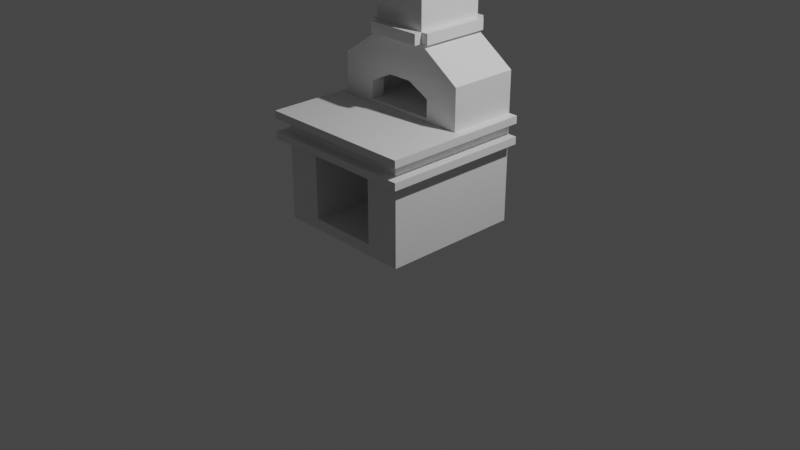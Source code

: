 # Source: oven.blend  (saved by Blender 3.4.6; exported with 4.5.12 LTS)
import bpy
from mathutils import Matrix  # noqa: F401  (used for matrix-valued properties, if any)

bpy.ops.wm.read_factory_settings(use_empty=True)
scene = bpy.context.scene
scene.name = 'Scene'

# ---- collections
col_collection = bpy.data.collections.new('Collection'); scene.collection.children.link(col_collection)

# ---- materials (node trees are filled in below, after node groups)
mat_material = bpy.data.materials.new('Material')
mat_material.alpha_threshold = 0.0
mat_material.use_transparent_shadow = False
mat_material.roughness = 0.5
mat_material.line_color = (0.0, 0.0, 0.0, 1.0)

# ---- material node trees
mat_material.use_nodes = True; mat_material.node_tree.nodes.clear()
_N = mat_material.node_tree.nodes; _L = mat_material.node_tree.links
n0 = _N.new('ShaderNodeOutputMaterial'); n0.name = 'Material Output'; n0.location = (300, 300)
n1 = _N.new('ShaderNodeBsdfPrincipled'); n1.name = 'Principled BSDF'; n1.location = (10, 300)
n1.distribution = 'GGX'
n1.subsurface_method = 'RANDOM_WALK_SKIN'
n1.inputs[3].default_value = 1.45
n1.inputs[27].default_value = (0.0, 0.0, 0.0, 1.0)
n1.inputs[28].default_value = 1.0
_L.new(n1.outputs[0], n0.inputs[0])
n0.is_active_output = True

# ---- world
world_world = bpy.data.worlds.new('World'); scene.world = world_world
world_world.use_nodes = True; world_world.node_tree.nodes.clear()
_N = world_world.node_tree.nodes; _L = world_world.node_tree.links
n0 = _N.new('ShaderNodeOutputWorld'); n0.name = 'World Output'; n0.location = (300, 300)
n1 = _N.new('ShaderNodeBackground'); n1.name = 'Background'; n1.location = (10, 300)
n1.inputs[0].default_value = (0.05088, 0.05088, 0.05088, 1.0)
_L.new(n1.outputs[0], n0.inputs[0])
n0.is_active_output = True
world_world.color = (0.05088, 0.05088, 0.05088)
world_world.use_sun_shadow = False
world_world.sun_shadow_jitter_overblur = 0.0

# ---- cameras
cam_camera = bpy.data.cameras.new('Camera')
cam_camera.clip_end = 100.0
cam_camera.ortho_scale = 7.314

# ---- lights
light_light = bpy.data.lights.new('Light', 'POINT')
light_light.transmission_factor = 0.0
light_light.energy = 1000.0
light_light.shadow_soft_size = 0.1
light_light.shadow_maximum_resolution = 0.006
light_light.use_absolute_resolution = True

# ---- meshes
me_cube = bpy.data.meshes.new('Cube')
me_cube.from_pydata([(0.75, 0.75, 0.8559), (0.75, 0.75, 0.0), (0.75, -0.75, 0.8559), (0.75, -0.75, 0.0), (-0.75, 0.75, 0.8559), (-0.75, 0.75, 0.0), (-0.75, -0.75, 0.8559), (-0.75, -0.75, 0.0), (0.75, 0.75, 1.151), (0.75, -0.75, 1.151), (-0.75, 0.75, 1.151), (-0.75, -0.75, 1.151), (-0.75, 0.0, 1.587), (0.75, 0.75, 1.587), (-0.75, 0.75, 1.587), (0.75, 0.0, 1.587), (0.75, 0.0, 1.151), (-0.75, 0.0, 1.151), (-0.2986, 0.0, 1.895), (-0.2986, 0.75, 1.895), (0.2986, 0.0, 1.895), (-0.2986, 0.0, 3.254), (0.2986, 0.75, 3.254), (-0.2986, 0.75, 3.254), (0.2986, 0.0, 3.254), (0.2986, 0.0, 2.007), (-0.2986, 0.0, 2.007), (-0.2986, 0.75, 2.007), (0.375, -0.75, 0.8585), (0.375, -0.75, 0.001624), (-0.375, -0.75, 0.8585), (-0.375, -0.75, 0.001624), (0.375, -0.04146, 0.8585), (-0.375, -0.04146, 0.8585), (0.375, 0.75, 1.895), (0.375, 0.0, 1.895), (0.375, 0.0, 2.007), (-0.2986, -0.08378, 1.895), (0.2986, -0.08378, 1.895), (0.2986, -0.08378, 2.007), (-0.2986, -0.08378, 2.007), (-0.375, 0.0, 1.895), (-0.375, 0.75, 1.895), (-0.375, 0.75, 2.007), (-0.375, 0.0, 2.007), (-0.2986, 0.8303, 1.895), (-0.2986, 0.8303, 2.007), (0.2986, 0.8303, 2.007), (0.2986, 0.75, 1.895), (0.2986, 0.75, 2.007), (0.375, 0.75, 2.007), (0.2986, 0.8303, 1.895), (0.375, -0.75, 0.1174), (-0.375, -0.75, 0.1174), (0.375, -0.04146, 0.1174), (-0.375, -0.04146, 0.1174), (0.75, -0.85, 0.8559), (-0.75, -0.85, 0.8559), (0.75, -0.85, 1.151), (-0.75, -0.85, 1.151), (0.375, -0.85, 0.8585), (-0.375, -0.85, 0.8585), (0.85, 0.75, 0.8559), (0.85, -0.75, 0.8559), (0.85, 0.75, 1.151), (0.85, -0.75, 1.151), (0.85, -0.85, 0.8559), (0.85, -0.85, 1.151), (-0.85, 0.75, 0.8559), (-0.85, -0.75, 0.8559), (-0.85, 0.75, 1.151), (-0.85, -0.75, 1.151), (-0.85, -0.85, 0.8559), (-0.85, -0.85, 1.151), (0.75, 0.75, 1.072), (-0.75, 0.75, 1.072), (0.75, -0.85, 1.072), (-0.75, -0.85, 1.072), (0.85, 0.75, 1.072), (0.85, -0.75, 1.072), (0.85, -0.85, 1.072), (-0.85, 0.75, 1.072), (-0.85, -0.75, 1.072), (-0.85, -0.85, 1.072), (0.75, 0.75, 0.9356), (-0.75, 0.75, 0.9356), (0.75, -0.85, 0.9356), (-0.75, -0.85, 0.9356), (0.85, 0.75, 0.9356), (0.85, -0.75, 0.9356), (0.85, -0.85, 0.9356), (-0.85, 0.75, 0.9356), (-0.85, -0.75, 0.9356), (-0.85, -0.85, 0.9356), (0.75, -0.7515, 0.9356), (0.75, -0.7515, 1.072), (-0.75, -0.7515, 0.9356), (-0.75, -0.7515, 1.072), (-0.1359, 0.002444, 1.499), (0.1359, 0.002444, 1.499), (0.3789, 0.0, 1.189), (-0.3789, 0.0, 1.189), (-0.5055, 0.599, 1.543), (0.5545, 0.599, 1.543), (0.5545, 0.599, 1.189), (-0.5055, 0.599, 1.189), (0.75, 0.0, 1.369), (-0.75, 0.75, 1.369), (-0.75, 0.0, 1.369), (0.75, 0.75, 1.369), (0.3789, 0.0, 1.378), (-0.3789, 0.0, 1.378), (0.5545, 0.599, 1.299), (-0.5055, 0.599, 1.299), (-0.3789, 0.1487, 1.189), (-0.1359, 0.1193, 1.499), (0.1359, 0.1193, 1.499), (0.3789, 0.1487, 1.189), (0.3789, 0.1487, 1.378), (-0.3789, 0.1487, 1.378), (-0.5055, 0.1806, 1.189), (0.5545, 0.1806, 1.543), (0.5545, 0.1806, 1.299), (-0.5055, 0.1806, 1.299), (-0.5055, 0.1806, 1.543), (0.5545, 0.1806, 1.189)], [], [(7, 3, 29, 31), (7, 6, 4, 5), (1, 3, 7, 5), (5, 4, 0, 1), (16, 17, 11, 9), (108, 17, 101, 111), (106, 109, 13, 15), (25, 49, 22, 24), (109, 107, 14, 13), (107, 108, 12, 14), (12, 15, 20, 18), (1, 0, 2, 3), (13, 14, 19, 48), (14, 12, 18, 19), (15, 13, 48, 20), (22, 23, 21, 24), (27, 26, 21, 23), (26, 25, 24, 21), (49, 27, 23, 22), (48, 19, 45, 51), (18, 20, 38, 37), (26, 27, 43, 44), (25, 20, 35, 36), (28, 30, 33, 32), (55, 54, 32, 33), (29, 3, 2, 28), (29, 28, 52), (55, 33, 30, 53), (7, 31, 53, 30, 6), (35, 34, 50, 36), (20, 48, 34, 35), (49, 25, 36, 50), (37, 38, 39, 40), (20, 25, 39, 38), (26, 18, 37, 40), (25, 26, 40, 39), (42, 41, 44, 43), (18, 26, 44, 41), (19, 18, 41, 42), (27, 19, 42, 43), (51, 45, 46, 47), (27, 49, 47, 46), (19, 27, 46, 45), (48, 49, 50, 34), (49, 48, 51, 47), (53, 52, 54, 55), (31, 29, 52, 53), (32, 54, 52, 28), (16, 9, 65, 64, 8), (74, 75, 10, 8), (6, 57, 72, 69), (4, 6, 69, 68), (87, 57, 61, 60, 56, 86), (28, 2, 56, 60), (9, 58, 67, 65), (6, 30, 61, 57), (30, 28, 60, 61), (9, 11, 59, 58), (78, 64, 65, 79), (79, 65, 67, 80), (56, 2, 63, 66), (86, 56, 66, 90), (2, 0, 62, 63), (74, 8, 64, 78), (81, 82, 71, 70), (92, 69, 72, 93), (10, 70, 71, 11, 17), (85, 4, 68, 91), (59, 11, 71, 73), (77, 59, 73, 83), (10, 75, 81, 70), (71, 82, 83, 73), (58, 76, 80, 67), (59, 77, 76, 58), (84, 85, 75, 74), (0, 4, 85, 84), (62, 88, 89, 63), (63, 89, 90, 66), (0, 84, 88, 62), (68, 69, 92, 91), (57, 87, 93, 72), (87, 86, 94, 96), (97, 96, 94, 95), (76, 77, 97, 95), (87, 96, 92, 93), (77, 83, 82, 97), (75, 85, 96, 97), (92, 96, 85, 91), (75, 97, 82, 81), (89, 94, 86, 90), (76, 95, 79, 80), (89, 88, 84, 94), (74, 78, 79, 95), (74, 95, 94, 84), (123, 120, 105, 113), (15, 12, 98, 99), (17, 16, 100, 101), (106, 15, 99, 110), (113, 112, 103, 102), (122, 121, 103, 112), (121, 124, 102, 103), (120, 125, 104, 105), (125, 122, 112, 104), (105, 104, 112, 113), (16, 106, 110, 100), (124, 123, 113, 102), (10, 17, 108, 107), (8, 10, 107, 109), (16, 8, 109, 106), (12, 108, 111, 98), (98, 111, 119, 115), (100, 110, 118, 117), (101, 100, 117, 114), (99, 98, 115, 116), (110, 99, 116, 118), (111, 101, 114, 119), (115, 119, 123, 124), (117, 118, 122, 125), (114, 117, 125, 120), (116, 115, 124, 121), (118, 116, 121, 122), (119, 114, 120, 123)])
_uv = me_cube.uv_layers.new(name='UVMap')
_uv.uv.foreach_set('vector', [0.375, 1.0, 0.375, 0.75, 0.375, 0.75, 0.375, 1.0, 0.375, 1.0, 0.625, 1.0, 0.625, 0.25, 0.375, 0.25, 0.375, 0.5, 0.375, 0.75, 0.375, 1.0, 0.375, 0.25, 0.375, 0.25, 0.625, 0.25, 0.625, 0.5, 0.375, 0.5, 0.625, 0.625, 0.875, 0.625, 0.875, 0.75, 0.625, 0.75, 0.0, 0.0, 0.0, 0.0, 0.0, 0.0, 0.0, 0.0, 0.0, 0.0, 0.0, 0.0, 0.0, 0.0, 0.0, 0.0, 0.0, 0.0, 0.0, 0.0, 0.0, 0.0, 0.0, 0.0, 0.625, 0.5, 0.625, 0.25, 0.625, 0.25, 0.625, 0.5, 0.0, 0.0, 0.0, 0.0, 0.0, 0.0, 0.0, 0.0, 0.875, 0.625, 0.625, 0.625, 0.625, 0.625, 0.875, 0.625, 0.375, 0.5, 0.625, 0.5, 0.625, 0.75, 0.375, 0.75, 0.625, 0.5, 0.625, 0.25, 0.625, 0.25, 0.625, 0.5, 0.0, 0.0, 0.0, 0.0, 0.0, 0.0, 0.0, 0.0, 0.0, 0.0, 0.0, 0.0, 0.0, 0.0, 0.0, 0.0, 0.625, 0.5, 0.875, 0.5, 0.875, 0.625, 0.625, 0.625, 0.0, 0.0, 0.0, 0.0, 0.0, 0.0, 0.0, 0.0, 0.875, 0.625, 0.625, 0.625, 0.625, 0.625, 0.875, 0.625, 0.625, 0.5, 0.625, 0.25, 0.625, 0.25, 0.625, 0.5, 0.625, 0.5, 0.625, 0.25, 0.625, 0.25, 0.625, 0.5, 0.875, 0.625, 0.625, 0.625, 0.625, 0.625, 0.875, 0.625, 0.0, 0.0, 0.0, 0.0, 0.0, 0.0, 0.0, 0.0, 0.625, 0.625, 0.625, 0.625, 0.625, 0.625, 0.625, 0.625, 0.625, 0.75, 0.625, 1.0, 0.625, 1.0, 0.625, 0.75, 0.375, 1.0, 0.375, 0.75, 0.625, 0.75, 0.625, 1.0, 0.375, 0.75, 0.375, 0.75, 0.625, 0.75, 0.625, 0.75, 0.375, 0.75, 0.625, 0.75, 0.375, 0.75, 0.375, 1.0, 0.625, 1.0, 0.625, 1.0, 0.375, 1.0, 0.375, 1.0, 0.375, 1.0, 0.375, 1.0, 0.625, 1.0, 0.625, 1.0, 0.0, 0.0, 0.0, 0.0, 0.0, 0.0, 0.0, 0.0, 0.0, 0.0, 0.0, 0.0, 0.0, 0.0, 0.0, 0.0, 0.0, 0.0, 0.0, 0.0, 0.0, 0.0, 0.0, 0.0, 0.875, 0.625, 0.625, 0.625, 0.625, 0.625, 0.875, 0.625, 0.625, 0.625, 0.625, 0.625, 0.625, 0.625, 0.625, 0.625, 0.0, 0.0, 0.0, 0.0, 0.0, 0.0, 0.0, 0.0, 0.625, 0.625, 0.875, 0.625, 0.875, 0.625, 0.625, 0.625, 0.0, 0.0, 0.0, 0.0, 0.0, 0.0, 0.0, 0.0, 0.0, 0.0, 0.0, 0.0, 0.0, 0.0, 0.0, 0.0, 0.0, 0.0, 0.0, 0.0, 0.0, 0.0, 0.0, 0.0, 0.625, 0.25, 0.625, 0.25, 0.625, 0.25, 0.625, 0.25, 0.625, 0.5, 0.625, 0.25, 0.625, 0.25, 0.625, 0.5, 0.625, 0.25, 0.625, 0.5, 0.625, 0.5, 0.625, 0.25, 0.625, 0.25, 0.625, 0.25, 0.625, 0.25, 0.625, 0.25, 0.625, 0.5, 0.625, 0.5, 0.625, 0.5, 0.625, 0.5, 0.625, 0.5, 0.625, 0.5, 0.625, 0.5, 0.625, 0.5, 0.375, 1.0, 0.375, 0.75, 0.375, 0.75, 0.375, 1.0, 0.375, 1.0, 0.375, 0.75, 0.375, 0.75, 0.375, 1.0, 0.625, 0.75, 0.375, 0.75, 0.375, 0.75, 0.625, 0.75, 0.0, 0.0, 0.625, 0.75, 0.625, 0.75, 0.0, 0.0, 0.0, 0.0, 0.3125, 0.25, 0.625, 0.25, 0.625, 0.25, 0.0, 0.0, 0.625, 1.0, 0.625, 1.0, 0.625, 1.0, 0.625, 1.0, 0.625, 0.25, 0.625, 1.0, 0.625, 1.0, 0.625, 0.25, 0.6711, 0.9539, 0.625, 1.0, 0.625, 1.0, 0.625, 0.75, 0.625, 0.75, 0.625, 0.75, 0.625, 0.75, 0.625, 0.75, 0.625, 0.75, 0.625, 0.75, 0.625, 0.75, 0.625, 0.75, 0.625, 0.75, 0.625, 0.75, 0.625, 1.0, 0.625, 1.0, 0.625, 1.0, 0.625, 1.0, 0.625, 1.0, 0.625, 0.75, 0.625, 0.75, 0.625, 1.0, 0.625, 0.75, 0.875, 0.75, 0.875, 0.75, 0.625, 0.75, 0.3125, 0.25, 0.0, 0.0, 0.625, 0.75, 0.625, 0.75, 0.625, 0.75, 0.625, 0.75, 0.625, 0.75, 0.625, 0.75, 0.625, 0.75, 0.625, 0.75, 0.625, 0.75, 0.625, 0.75, 0.625, 0.75, 0.625, 0.75, 0.625, 0.75, 0.625, 0.75, 0.625, 0.75, 0.625, 0.5, 0.625, 0.5, 0.625, 0.75, 0.3125, 0.25, 0.0, 0.0, 0.0, 0.0, 0.3125, 0.25, 0.625, 0.25, 0.75, 0.875, 0.875, 0.75, 0.625, 0.25, 0.6711, 0.9539, 0.625, 1.0, 0.625, 1.0, 0.6711, 0.9539, 0.625, 0.25, 0.625, 0.25, 0.875, 0.75, 0.875, 0.75, 0.875, 0.625, 0.625, 0.25, 0.625, 0.25, 0.625, 0.25, 0.625, 0.25, 0.875, 0.75, 0.875, 0.75, 0.875, 0.75, 0.875, 0.75, 0.75, 0.875, 0.875, 0.75, 0.875, 0.75, 0.75, 0.875, 0.625, 0.25, 0.625, 0.25, 0.625, 0.25, 0.625, 0.25, 0.875, 0.75, 0.75, 0.875, 0.75, 0.875, 0.875, 0.75, 0.625, 0.75, 0.625, 0.75, 0.625, 0.75, 0.625, 0.75, 0.875, 0.75, 0.75, 0.875, 0.625, 0.75, 0.625, 0.75, 0.5097, 0.4077, 0.625, 0.25, 0.625, 0.25, 0.3125, 0.25, 0.625, 0.5, 0.625, 0.25, 0.625, 0.25, 0.5097, 0.4077, 0.625, 0.5, 0.5097, 0.4077, 0.625, 0.75, 0.625, 0.75, 0.625, 0.75, 0.625, 0.75, 0.625, 0.75, 0.625, 0.75, 0.625, 0.5, 0.5097, 0.4077, 0.5097, 0.4077, 0.625, 0.5, 0.625, 0.25, 0.625, 1.0, 0.6711, 0.9539, 0.625, 0.25, 0.625, 1.0, 0.6711, 0.9539, 0.6711, 0.9539, 0.625, 1.0, 0.6711, 0.9539, 0.625, 0.75, 0.625, 0.75, 0.6711, 0.9539, 0.75, 0.875, 0.6711, 0.9539, 0.625, 0.75, 0.625, 0.75, 0.625, 0.75, 0.75, 0.875, 0.75, 0.875, 0.625, 0.75, 0.6711, 0.9539, 0.6711, 0.9539, 0.6711, 0.9539, 0.6711, 0.9539, 0.75, 0.875, 0.75, 0.875, 0.75, 0.875, 0.75, 0.875, 0.625, 0.25, 0.625, 0.25, 0.6711, 0.9539, 0.75, 0.875, 0.6711, 0.9539, 0.6711, 0.9539, 0.625, 0.25, 0.625, 0.25, 0.625, 0.25, 0.75, 0.875, 0.75, 0.875, 0.625, 0.25, 0.625, 0.75, 0.625, 0.75, 0.625, 0.75, 0.625, 0.75, 0.625, 0.75, 0.625, 0.75, 0.625, 0.75, 0.625, 0.75, 0.625, 0.75, 0.5097, 0.4077, 0.5097, 0.4077, 0.625, 0.75, 0.3125, 0.25, 0.3125, 0.25, 0.625, 0.75, 0.625, 0.75, 0.3125, 0.25, 0.625, 0.75, 0.625, 0.75, 0.5097, 0.4077, 0.0, 0.0, 0.0, 0.0, 0.0, 0.0, 0.0, 0.0, 0.625, 0.625, 0.875, 0.625, 0.875, 0.625, 0.625, 0.625, 0.875, 0.625, 0.625, 0.625, 0.625, 0.625, 0.875, 0.625, 0.0, 0.0, 0.0, 0.0, 0.0, 0.0, 0.0, 0.0, 0.875, 0.625, 0.625, 0.625, 0.625, 0.625, 0.875, 0.625, 0.0, 0.0, 0.0, 0.0, 0.0, 0.0, 0.0, 0.0, 0.625, 0.625, 0.875, 0.625, 0.875, 0.625, 0.625, 0.625, 0.875, 0.625, 0.625, 0.625, 0.625, 0.625, 0.875, 0.625, 0.0, 0.0, 0.0, 0.0, 0.0, 0.0, 0.0, 0.0, 0.875, 0.625, 0.625, 0.625, 0.625, 0.625, 0.875, 0.625, 0.0, 0.0, 0.0, 0.0, 0.0, 0.0, 0.0, 0.0, 0.0, 0.0, 0.0, 0.0, 0.0, 0.0, 0.0, 0.0, 0.0, 0.0, 0.0, 0.0, 0.0, 0.0, 0.0, 0.0, 0.625, 0.5, 0.625, 0.25, 0.625, 0.25, 0.625, 0.5, 0.0, 0.0, 0.0, 0.0, 0.0, 0.0, 0.0, 0.0, 0.0, 0.0, 0.0, 0.0, 0.0, 0.0, 0.0, 0.0, 0.0, 0.0, 0.0, 0.0, 0.0, 0.0, 0.0, 0.0, 0.0, 0.0, 0.0, 0.0, 0.0, 0.0, 0.0, 0.0, 0.875, 0.625, 0.625, 0.625, 0.625, 0.625, 0.875, 0.625, 0.625, 0.625, 0.875, 0.625, 0.875, 0.625, 0.625, 0.625, 0.0, 0.0, 0.0, 0.0, 0.0, 0.0, 0.0, 0.0, 0.0, 0.0, 0.0, 0.0, 0.0, 0.0, 0.0, 0.0, 0.0, 0.0, 0.0, 0.0, 0.0, 0.0, 0.0, 0.0, 0.0, 0.0, 0.0, 0.0, 0.0, 0.0, 0.0, 0.0, 0.875, 0.625, 0.625, 0.625, 0.625, 0.625, 0.875, 0.625, 0.625, 0.625, 0.875, 0.625, 0.875, 0.625, 0.625, 0.625, 0.0, 0.0, 0.0, 0.0, 0.0, 0.0, 0.0, 0.0, 0.0, 0.0, 0.0, 0.0, 0.0, 0.0, 0.0, 0.0])
me_cube.materials.append(mat_material)
me_cube.use_mirror_vertex_groups = False
me_cube.update()

# ---- objects
ob_cube = bpy.data.objects.new('Cube', me_cube)
ob_light = bpy.data.objects.new('Light', light_light)
ob_camera = bpy.data.objects.new('Camera', cam_camera)

# ---- transforms, parenting, visibility, modifiers, constraints
ob_cube.location = (0.0, 0.0, 0.0)
ob_cube.lock_rotations_4d = False
ob_cube.empty_display_type = 'ARROWS'
ob_cube.lineart.crease_threshold = 0.0
ob_light.location = (4.076, 1.005, 5.904)
ob_light.rotation_euler = (0.6503, 0.05522, 1.866)
ob_light.lock_rotations_4d = False
ob_light.empty_display_type = 'ARROWS'
ob_light.color = (0.0, 0.0, 0.0, 0.0)
ob_light.lineart.crease_threshold = 0.0
ob_camera.location = (7.359, -6.926, 4.958)
ob_camera.rotation_euler = (1.109, 0.0, 0.8149)
ob_camera.lock_rotations_4d = False
ob_camera.empty_display_type = 'ARROWS'
ob_camera.color = (0.0, 0.0, 0.0, 0.0)
ob_camera.display_type = 'WIRE'
ob_camera.lineart.crease_threshold = 0.0

# ---- collection membership
col_collection.objects.link(ob_cube)
col_collection.objects.link(ob_light)
col_collection.objects.link(ob_camera)

# ---- scene / render settings (as saved in the file)
scene.camera = ob_camera
scene.frame_start = 1; scene.frame_end = 250; scene.frame_set(1)
scene.render.engine = 'BLENDER_EEVEE_NEXT'
scene.cycles.sampling_pattern = 'TABULATED_SOBOL'
scene.cycles.use_light_tree = False
scene.view_settings.view_transform = 'Filmic'
bpy.context.view_layer.update()
